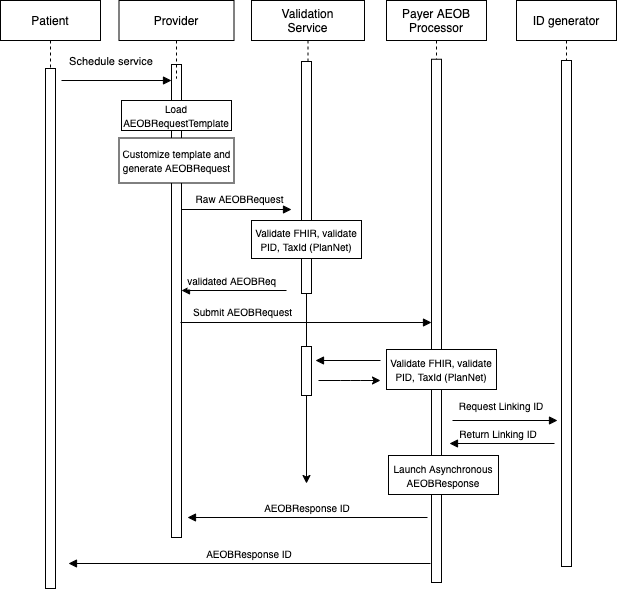

The diagram above was exported from draw.io. Its source (the exported page's mxGraphModel, read from the mxfile embedded in the PNG):
<mxGraphModel dx="1639" dy="772" grid="0" gridSize="10" guides="1" tooltips="1" connect="1" arrows="1" fold="1" page="1" pageScale="1" pageWidth="850" pageHeight="1100" math="0" shadow="0">
  <root>
    <mxCell id="0" />
    <mxCell id="1" parent="0" />
    <mxCell id="eunGYBZojGxnAnl-epNE-61" style="edgeStyle=orthogonalEdgeStyle;rounded=0;orthogonalLoop=1;jettySize=auto;html=1;fontSize=10;" parent="1" source="eunGYBZojGxnAnl-epNE-2" edge="1">
      <mxGeometry relative="1" as="geometry">
        <mxPoint x="425" y="563" as="targetPoint" />
        <Array as="points">
          <mxPoint x="427" y="353" />
          <mxPoint x="425" y="353" />
        </Array>
      </mxGeometry>
    </mxCell>
    <mxCell id="eunGYBZojGxnAnl-epNE-39" value="Submit AEOBRequest" style="text;html=1;resizable=0;autosize=1;align=center;verticalAlign=middle;points=[];fillColor=none;strokeColor=none;rounded=0;fontSize=10;" parent="1" vertex="1">
      <mxGeometry x="307" y="383" width="108" height="16" as="geometry" />
    </mxCell>
    <mxCell id="3nuBFxr9cyL0pnOWT2aG-6" value="" style="points=[];perimeter=orthogonalPerimeter;rounded=0;shadow=0;strokeWidth=1;" parent="1" vertex="1">
      <mxGeometry x="290" y="144" width="10" height="473" as="geometry" />
    </mxCell>
    <mxCell id="3nuBFxr9cyL0pnOWT2aG-5" value="Provider" style="shape=umlLifeline;perimeter=lifelinePerimeter;container=1;collapsible=0;recursiveResize=0;rounded=0;shadow=0;strokeWidth=1;" parent="1" vertex="1">
      <mxGeometry x="237.5" y="80" width="115" height="78" as="geometry" />
    </mxCell>
    <mxCell id="eunGYBZojGxnAnl-epNE-16" value="&lt;font style=&quot;font-size: 10px&quot;&gt;Load AEOBRequestTemplate&lt;/font&gt;" style="rounded=0;whiteSpace=wrap;html=1;" parent="3nuBFxr9cyL0pnOWT2aG-5" vertex="1">
      <mxGeometry x="2.5" y="100" width="110" height="30" as="geometry" />
    </mxCell>
    <mxCell id="eunGYBZojGxnAnl-epNE-20" value="&lt;font style=&quot;font-size: 10px&quot;&gt;Customize template and generate AEOBRequest&lt;/font&gt;" style="rounded=0;whiteSpace=wrap;html=1;" parent="3nuBFxr9cyL0pnOWT2aG-5" vertex="1">
      <mxGeometry y="137.5" width="115" height="45" as="geometry" />
    </mxCell>
    <mxCell id="eunGYBZojGxnAnl-epNE-7" value="Payer AEOB&#10;Processor" style="shape=umlLifeline;perimeter=lifelinePerimeter;container=1;collapsible=0;recursiveResize=0;rounded=0;shadow=0;strokeWidth=1;" parent="1" vertex="1">
      <mxGeometry x="505" y="80" width="100" height="443" as="geometry" />
    </mxCell>
    <mxCell id="eunGYBZojGxnAnl-epNE-8" value="" style="points=[];perimeter=orthogonalPerimeter;rounded=0;shadow=0;strokeWidth=1;" parent="1" vertex="1">
      <mxGeometry x="550" y="138.75" width="10" height="523.25" as="geometry" />
    </mxCell>
    <mxCell id="eunGYBZojGxnAnl-epNE-51" style="edgeStyle=orthogonalEdgeStyle;rounded=0;orthogonalLoop=1;jettySize=auto;html=1;fontSize=10;" parent="1" source="3nuBFxr9cyL0pnOWT2aG-1" edge="1">
      <mxGeometry relative="1" as="geometry">
        <mxPoint x="169" y="444" as="targetPoint" />
        <Array as="points">
          <mxPoint x="169" y="657" />
          <mxPoint x="169" y="657" />
        </Array>
      </mxGeometry>
    </mxCell>
    <mxCell id="3nuBFxr9cyL0pnOWT2aG-1" value="Patient" style="shape=umlLifeline;perimeter=lifelinePerimeter;container=1;collapsible=0;recursiveResize=0;rounded=0;shadow=0;strokeWidth=1;" parent="1" vertex="1">
      <mxGeometry x="119" y="80" width="100" height="588" as="geometry" />
    </mxCell>
    <mxCell id="3nuBFxr9cyL0pnOWT2aG-2" value="" style="points=[];perimeter=orthogonalPerimeter;rounded=0;shadow=0;strokeWidth=1;" parent="3nuBFxr9cyL0pnOWT2aG-1" vertex="1">
      <mxGeometry x="45" y="68" width="10" height="520" as="geometry" />
    </mxCell>
    <mxCell id="eunGYBZojGxnAnl-epNE-2" value="Validation&#10;Service" style="shape=umlLifeline;perimeter=lifelinePerimeter;container=1;collapsible=0;recursiveResize=0;rounded=0;shadow=0;strokeWidth=1;" parent="1" vertex="1">
      <mxGeometry x="370" y="80" width="113" height="62" as="geometry" />
    </mxCell>
    <mxCell id="eunGYBZojGxnAnl-epNE-3" value="" style="points=[];perimeter=orthogonalPerimeter;rounded=0;shadow=0;strokeWidth=1;" parent="eunGYBZojGxnAnl-epNE-2" vertex="1">
      <mxGeometry x="50" y="61" width="10" height="232" as="geometry" />
    </mxCell>
    <mxCell id="eunGYBZojGxnAnl-epNE-29" value="&lt;font style=&quot;font-size: 10px&quot;&gt;Validate FHIR, validate PID, TaxId (PlanNet)&lt;/font&gt;" style="rounded=0;whiteSpace=wrap;html=1;" parent="eunGYBZojGxnAnl-epNE-2" vertex="1">
      <mxGeometry y="220" width="110" height="38" as="geometry" />
    </mxCell>
    <mxCell id="eunGYBZojGxnAnl-epNE-4" value="ID generator" style="shape=umlLifeline;perimeter=lifelinePerimeter;container=1;collapsible=0;recursiveResize=0;rounded=0;shadow=0;strokeWidth=1;" parent="1" vertex="1">
      <mxGeometry x="635" y="80" width="100" height="535" as="geometry" />
    </mxCell>
    <mxCell id="eunGYBZojGxnAnl-epNE-13" value="" style="verticalAlign=bottom;endArrow=block;shadow=0;strokeWidth=1;" parent="1" edge="1">
      <mxGeometry relative="1" as="geometry">
        <mxPoint x="299" y="402" as="sourcePoint" />
        <mxPoint x="550" y="402" as="targetPoint" />
      </mxGeometry>
    </mxCell>
    <mxCell id="eunGYBZojGxnAnl-epNE-26" value="" style="verticalAlign=bottom;endArrow=block;entryX=0;entryY=0;shadow=0;strokeWidth=1;" parent="1" edge="1">
      <mxGeometry relative="1" as="geometry">
        <mxPoint x="300" y="289.0000000000001" as="sourcePoint" />
        <mxPoint x="410" y="289.0000000000001" as="targetPoint" />
      </mxGeometry>
    </mxCell>
    <mxCell id="eunGYBZojGxnAnl-epNE-31" value="validated AEOBReq " style="verticalAlign=bottom;endArrow=block;entryX=1;entryY=0;shadow=0;strokeWidth=1;fontSize=10;" parent="1" edge="1">
      <mxGeometry relative="1" as="geometry">
        <mxPoint x="405" y="370" as="sourcePoint" />
        <mxPoint x="300" y="370" as="targetPoint" />
      </mxGeometry>
    </mxCell>
    <mxCell id="eunGYBZojGxnAnl-epNE-34" value="Schedule service" style="verticalAlign=bottom;endArrow=block;entryX=0;entryY=0;shadow=0;strokeWidth=1;" parent="1" edge="1">
      <mxGeometry x="-0.0909" y="10" relative="1" as="geometry">
        <mxPoint x="180" y="160.0000000000001" as="sourcePoint" />
        <mxPoint x="290" y="160.0000000000001" as="targetPoint" />
        <mxPoint as="offset" />
      </mxGeometry>
    </mxCell>
    <mxCell id="eunGYBZojGxnAnl-epNE-40" value="Raw AEOBRequest" style="text;html=1;resizable=0;autosize=1;align=center;verticalAlign=middle;points=[];fillColor=none;strokeColor=none;rounded=0;fontSize=10;" parent="1" vertex="1">
      <mxGeometry x="309" y="270" width="97" height="16" as="geometry" />
    </mxCell>
    <mxCell id="eunGYBZojGxnAnl-epNE-43" value="Request Linking ID" style="verticalAlign=bottom;endArrow=block;shadow=0;strokeWidth=1;fontSize=10;" parent="1" edge="1">
      <mxGeometry x="-0.0667" y="5" relative="1" as="geometry">
        <mxPoint x="571" y="500.0000000000001" as="sourcePoint" />
        <mxPoint x="676" y="500" as="targetPoint" />
        <mxPoint as="offset" />
        <Array as="points" />
      </mxGeometry>
    </mxCell>
    <mxCell id="eunGYBZojGxnAnl-epNE-42" value="&lt;font style=&quot;font-size: 10px&quot;&gt;Validate FHIR, validate PID, TaxId (PlanNet)&lt;/font&gt;" style="rounded=0;whiteSpace=wrap;html=1;" parent="1" vertex="1">
      <mxGeometry x="505" y="429" width="110" height="40" as="geometry" />
    </mxCell>
    <mxCell id="eunGYBZojGxnAnl-epNE-47" value="Return Linking ID" style="verticalAlign=bottom;endArrow=block;entryX=1;entryY=0;shadow=0;strokeWidth=1;fontSize=10;" parent="1" edge="1">
      <mxGeometry x="0.0667" relative="1" as="geometry">
        <mxPoint x="673" y="523" as="sourcePoint" />
        <mxPoint x="568" y="523" as="targetPoint" />
        <mxPoint as="offset" />
      </mxGeometry>
    </mxCell>
    <mxCell id="eunGYBZojGxnAnl-epNE-5" value="" style="points=[];perimeter=orthogonalPerimeter;rounded=0;shadow=0;strokeWidth=1;" parent="1" vertex="1">
      <mxGeometry x="680" y="140" width="10" height="506" as="geometry" />
    </mxCell>
    <mxCell id="eunGYBZojGxnAnl-epNE-49" value="AEOBResponse ID" style="verticalAlign=bottom;endArrow=block;shadow=0;strokeWidth=1;fontSize=10;" parent="1" edge="1">
      <mxGeometry relative="1" as="geometry">
        <mxPoint x="546" y="597" as="sourcePoint" />
        <mxPoint x="306" y="597" as="targetPoint" />
      </mxGeometry>
    </mxCell>
    <mxCell id="eunGYBZojGxnAnl-epNE-50" value="AEOBResponse ID" style="verticalAlign=bottom;endArrow=block;shadow=0;strokeWidth=1;fontSize=10;" parent="1" edge="1">
      <mxGeometry relative="1" as="geometry">
        <mxPoint x="549" y="643" as="sourcePoint" />
        <mxPoint x="187" y="643" as="targetPoint" />
      </mxGeometry>
    </mxCell>
    <mxCell id="eunGYBZojGxnAnl-epNE-56" value="&lt;font style=&quot;font-size: 10px&quot;&gt;Launch Asynchronous AEOBResponse&lt;/font&gt;" style="rounded=0;whiteSpace=wrap;html=1;" parent="1" vertex="1">
      <mxGeometry x="507" y="535" width="110" height="39" as="geometry" />
    </mxCell>
    <mxCell id="eunGYBZojGxnAnl-epNE-62" value="" style="points=[];perimeter=orthogonalPerimeter;rounded=0;shadow=0;strokeWidth=1;" parent="1" vertex="1">
      <mxGeometry x="420" y="426" width="10" height="49" as="geometry" />
    </mxCell>
    <mxCell id="eunGYBZojGxnAnl-epNE-63" value="" style="verticalAlign=bottom;endArrow=block;shadow=0;strokeWidth=1;fontSize=10;" parent="1" edge="1">
      <mxGeometry relative="1" as="geometry">
        <mxPoint x="499" y="440" as="sourcePoint" />
        <mxPoint x="434" y="440" as="targetPoint" />
      </mxGeometry>
    </mxCell>
    <mxCell id="eunGYBZojGxnAnl-epNE-64" value="" style="endArrow=classic;html=1;fontSize=10;" parent="1" edge="1">
      <mxGeometry width="50" height="50" relative="1" as="geometry">
        <mxPoint x="437" y="460" as="sourcePoint" />
        <mxPoint x="499" y="460" as="targetPoint" />
        <Array as="points">
          <mxPoint x="469" y="460" />
        </Array>
      </mxGeometry>
    </mxCell>
  </root>
</mxGraphModel>